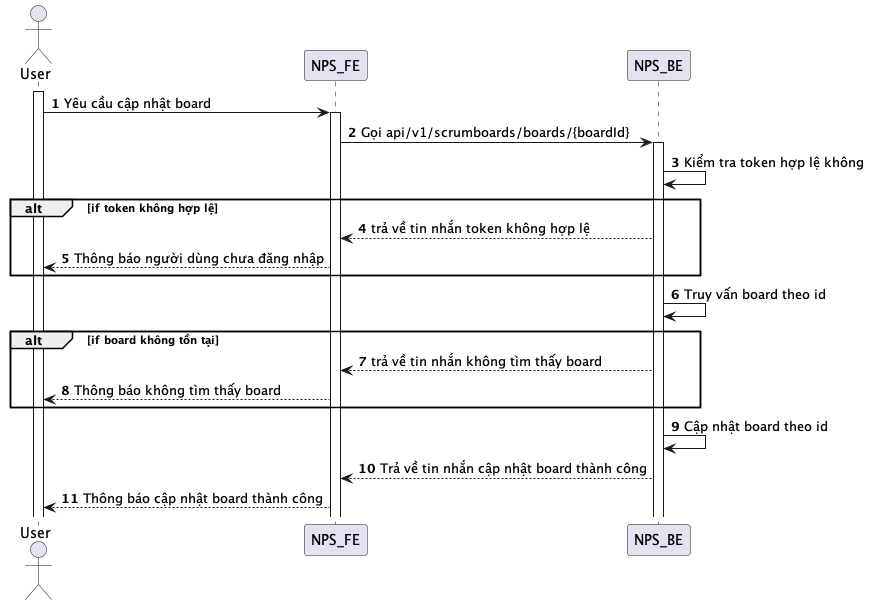

The diagram above was rendered by PlantUML. Its source (embedded in the PNG):
@startuml
autonumber
actor User
activate User
User -> NPS_FE: Yêu cầu cập nhật board
activate NPS_FE
NPS_FE -> NPS_BE: Gọi api/v1/scrumboards/boards/{boardId}
activate NPS_BE
NPS_BE -> NPS_BE: Kiểm tra token hợp lệ không
alt if token không hợp lệ
NPS_BE --> NPS_FE: trả về tin nhắn token không hợp lệ
NPS_FE --> User: Thông báo người dùng chưa đăng nhập
end
NPS_BE -> NPS_BE: Truy vấn board theo id
alt if board không tồn tại
NPS_BE --> NPS_FE: trả về tin nhắn không tìm thấy board
NPS_FE --> User: Thông báo không tìm thấy board
end
NPS_BE -> NPS_BE: Cập nhật board theo id
NPS_BE --> NPS_FE: Trả về tin nhắn cập nhật board thành công
NPS_FE --> User: Thông báo cập nhật board thành công
@enduml